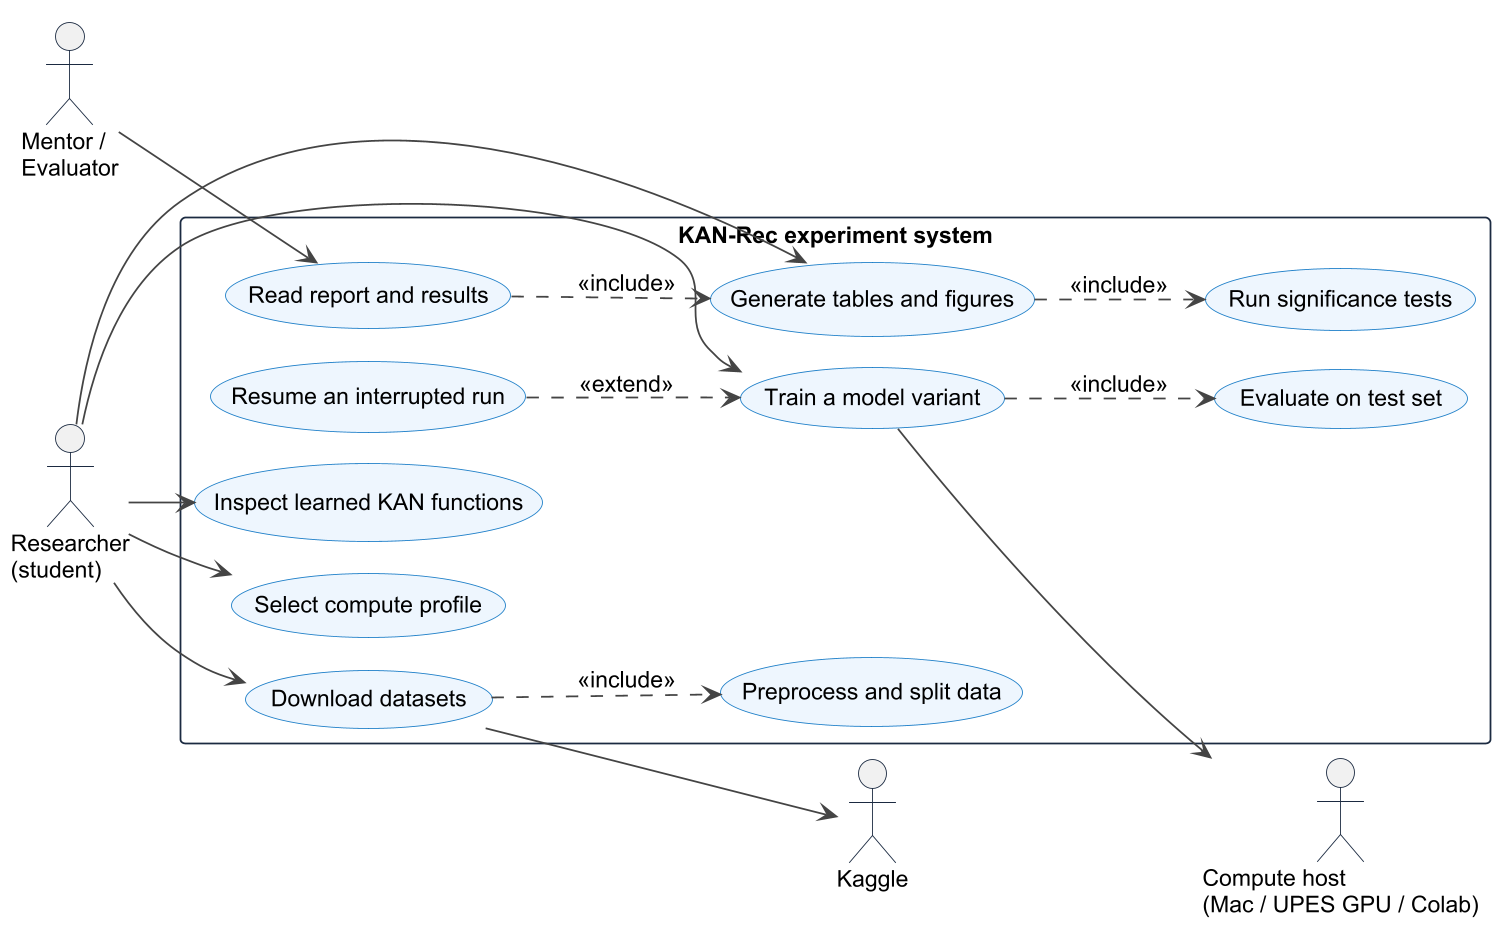

The diagram above was rendered by PlantUML. Its source (embedded in the PNG):
@startuml
skinparamlocked dpi 170
!include _style.iuml
left to right direction
actor "Researcher\n(student)" as R
actor "Mentor /\nEvaluator" as M
actor "Kaggle" as K
actor "Compute host\n(Mac / UPES GPU / Colab)" as H
rectangle "KAN-Rec experiment system" {
  usecase "Select compute profile" as U1
  usecase "Download datasets" as U2
  usecase "Preprocess and split data" as U3
  usecase "Train a model variant" as U4
  usecase "Resume an interrupted run" as U5
  usecase "Evaluate on test set" as U6
  usecase "Run significance tests" as U7
  usecase "Generate tables and figures" as U8
  usecase "Inspect learned KAN functions" as U9
  usecase "Read report and results" as U10
}
R --> U1
R --> U2
R --> U4
R --> U8
R --> U9
M --> U10
U2 --> K
U4 --> H
U2 ..> U3 : <<include>>
U4 ..> U6 : <<include>>
U5 ..> U4 : <<extend>>
U8 ..> U7 : <<include>>
U10 ..> U8 : <<include>>
@enduml